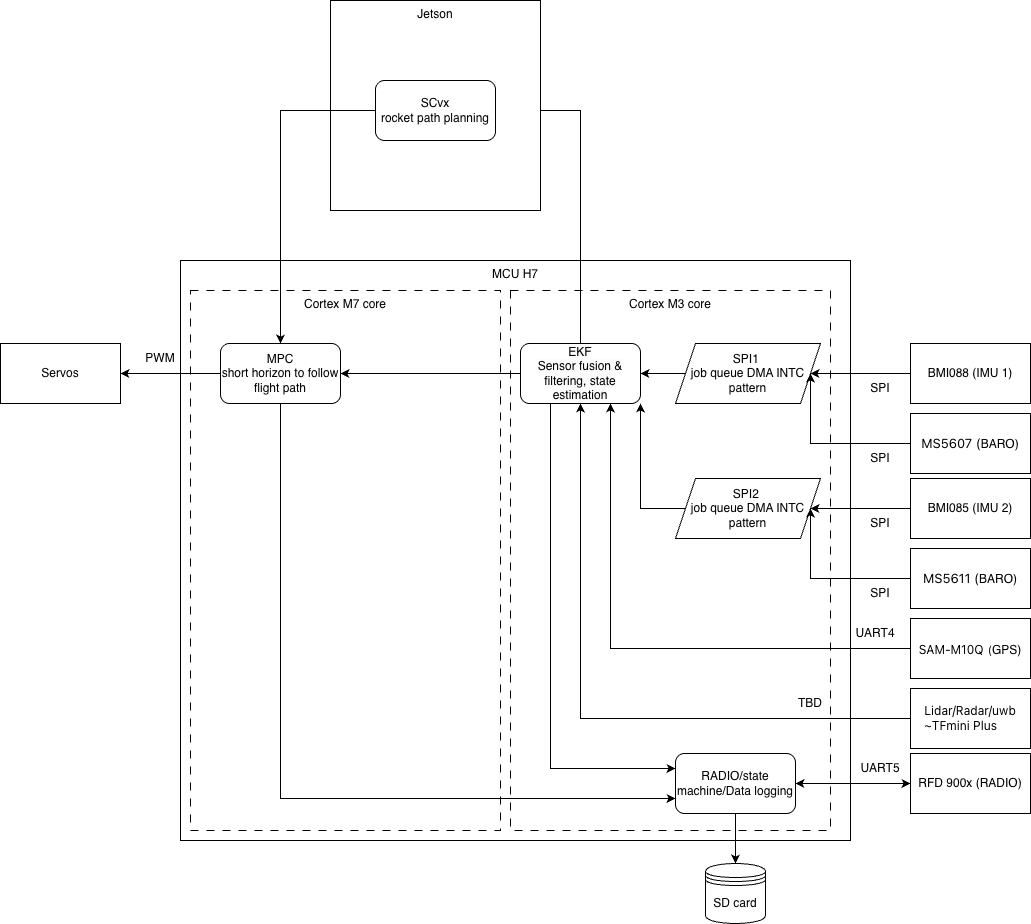

The diagram above was exported from draw.io. Its source (the exported page's mxGraphModel, read from the mxfile embedded in the PNG):
<mxGraphModel dx="1658" dy="526" grid="1" gridSize="10" guides="1" tooltips="1" connect="1" arrows="1" fold="1" page="1" pageScale="1" pageWidth="850" pageHeight="1100" math="0" shadow="0">
  <root>
    <mxCell id="0" />
    <mxCell id="1" parent="0" />
    <mxCell id="LBwli4_LWTPw5SuuIdlg-1" value="&lt;div align=&quot;center&quot;&gt;MCU H7&lt;/div&gt;" style="whiteSpace=wrap;html=1;align=center;verticalAlign=top;" parent="1" vertex="1">
      <mxGeometry x="140" y="350" width="670" height="580" as="geometry" />
    </mxCell>
    <mxCell id="FETO4xNL7X_cnrlVyRqG-4" value="Cortex M3 core" style="rounded=0;whiteSpace=wrap;html=1;verticalAlign=top;dashed=1;dashPattern=8 8;" parent="1" vertex="1">
      <mxGeometry x="470" y="380" width="320" height="540" as="geometry" />
    </mxCell>
    <mxCell id="FETO4xNL7X_cnrlVyRqG-2" value="Cortex M7 core" style="rounded=0;whiteSpace=wrap;html=1;verticalAlign=top;dashed=1;dashPattern=8 8;" parent="1" vertex="1">
      <mxGeometry x="150" y="380" width="310" height="540" as="geometry" />
    </mxCell>
    <mxCell id="VUJYpwhR9JJDDdU3cFUB-7" style="edgeStyle=orthogonalEdgeStyle;rounded=0;orthogonalLoop=1;jettySize=auto;html=1;exitX=0;exitY=0.5;exitDx=0;exitDy=0;entryX=1;entryY=0.5;entryDx=0;entryDy=0;" parent="1" source="H2KEHfUaS3QZT8n0DuKb-1" target="VUJYpwhR9JJDDdU3cFUB-8" edge="1">
      <mxGeometry relative="1" as="geometry" />
    </mxCell>
    <mxCell id="H2KEHfUaS3QZT8n0DuKb-1" value="BMI088 (IMU 1)" style="rounded=0;whiteSpace=wrap;html=1;" parent="1" vertex="1">
      <mxGeometry x="870" y="433" width="120" height="60" as="geometry" />
    </mxCell>
    <mxCell id="yoyOg04bbw5dVruI7sdb-8" style="edgeStyle=orthogonalEdgeStyle;rounded=0;orthogonalLoop=1;jettySize=auto;html=1;exitX=0;exitY=0.5;exitDx=0;exitDy=0;entryX=1;entryY=0.5;entryDx=0;entryDy=0;startArrow=classic;startFill=1;" parent="1" source="SIk9gy1ee8kHsqZs2kCo-1" target="H2KEHfUaS3QZT8n0DuKb-8" edge="1">
      <mxGeometry relative="1" as="geometry" />
    </mxCell>
    <mxCell id="SIk9gy1ee8kHsqZs2kCo-1" value="RFD 900x (RADIO)" style="rounded=0;whiteSpace=wrap;html=1;" parent="1" vertex="1">
      <mxGeometry x="870" y="843" width="120" height="60" as="geometry" />
    </mxCell>
    <mxCell id="yoyOg04bbw5dVruI7sdb-3" style="edgeStyle=orthogonalEdgeStyle;rounded=0;orthogonalLoop=1;jettySize=auto;html=1;exitX=0;exitY=0.5;exitDx=0;exitDy=0;entryX=0.75;entryY=1;entryDx=0;entryDy=0;" parent="1" source="H2KEHfUaS3QZT8n0DuKb-2" target="H2KEHfUaS3QZT8n0DuKb-6" edge="1">
      <mxGeometry relative="1" as="geometry">
        <mxPoint x="759" y="638" as="targetPoint" />
      </mxGeometry>
    </mxCell>
    <mxCell id="H2KEHfUaS3QZT8n0DuKb-2" value="&lt;span style=&quot;font-family: &amp;quot;Atlassian Sans&amp;quot;, ui-sans-serif, -apple-system, &amp;quot;system-ui&amp;quot;, &amp;quot;Segoe UI&amp;quot;, Ubuntu, &amp;quot;Helvetica Neue&amp;quot;, sans-serif; text-align: left; white-space-collapse: preserve; background-color: rgb(255, 255, 255);&quot;&gt;&lt;font&gt;SAM-M10Q&lt;/font&gt;&lt;/span&gt;&lt;span style=&quot;font-family: &amp;quot;Atlassian Sans&amp;quot;, ui-sans-serif, -apple-system, &amp;quot;system-ui&amp;quot;, &amp;quot;Segoe UI&amp;quot;, Ubuntu, &amp;quot;Helvetica Neue&amp;quot;, sans-serif; font-size: 16px; text-align: left; white-space-collapse: preserve; background-color: rgb(255, 255, 255);&quot;&gt; &lt;/span&gt;&lt;span style=&quot;font-family: &amp;quot;Atlassian Sans&amp;quot;, ui-sans-serif, -apple-system, &amp;quot;system-ui&amp;quot;, &amp;quot;Segoe UI&amp;quot;, Ubuntu, &amp;quot;Helvetica Neue&amp;quot;, sans-serif; text-align: left; white-space-collapse: preserve; background-color: rgb(255, 255, 255);&quot;&gt;&lt;font style=&quot;font-size: 11px;&quot;&gt;(&lt;/font&gt;&lt;/span&gt;GPS)" style="rounded=0;whiteSpace=wrap;html=1;fontColor=default;" parent="1" vertex="1">
      <mxGeometry x="870" y="708" width="120" height="60" as="geometry" />
    </mxCell>
    <mxCell id="bZyQli4y5dQRDp_94EkE-16" style="edgeStyle=orthogonalEdgeStyle;rounded=0;orthogonalLoop=1;jettySize=auto;html=1;exitX=0;exitY=0.5;exitDx=0;exitDy=0;entryX=0;entryY=0.5;entryDx=0;entryDy=0;" parent="1" edge="1">
      <mxGeometry relative="1" as="geometry">
        <mxPoint x="870" y="988" as="sourcePoint" />
        <mxPoint x="870" y="988" as="targetPoint" />
      </mxGeometry>
    </mxCell>
    <mxCell id="VUJYpwhR9JJDDdU3cFUB-15" style="edgeStyle=orthogonalEdgeStyle;rounded=0;orthogonalLoop=1;jettySize=auto;html=1;exitX=0;exitY=0.5;exitDx=0;exitDy=0;entryX=1;entryY=0.5;entryDx=0;entryDy=0;" parent="1" source="H2KEHfUaS3QZT8n0DuKb-6" target="bZyQli4y5dQRDp_94EkE-10" edge="1">
      <mxGeometry relative="1" as="geometry">
        <mxPoint x="430" y="498" as="targetPoint" />
      </mxGeometry>
    </mxCell>
    <mxCell id="yoyOg04bbw5dVruI7sdb-18" style="edgeStyle=orthogonalEdgeStyle;rounded=0;orthogonalLoop=1;jettySize=auto;html=1;exitX=0.25;exitY=1;exitDx=0;exitDy=0;entryX=0;entryY=0.25;entryDx=0;entryDy=0;" parent="1" source="H2KEHfUaS3QZT8n0DuKb-6" target="H2KEHfUaS3QZT8n0DuKb-8" edge="1">
      <mxGeometry relative="1" as="geometry" />
    </mxCell>
    <mxCell id="FETO4xNL7X_cnrlVyRqG-8" style="edgeStyle=orthogonalEdgeStyle;rounded=0;orthogonalLoop=1;jettySize=auto;html=1;exitX=0.5;exitY=0;exitDx=0;exitDy=0;entryX=1;entryY=0.5;entryDx=0;entryDy=0;" parent="1" source="H2KEHfUaS3QZT8n0DuKb-6" target="FETO4xNL7X_cnrlVyRqG-7" edge="1">
      <mxGeometry relative="1" as="geometry" />
    </mxCell>
    <mxCell id="H2KEHfUaS3QZT8n0DuKb-6" value="&lt;div&gt;&lt;span style=&quot;color: rgb(0, 0, 0); font-family: Helvetica; font-size: 12px; font-style: normal; font-variant-ligatures: normal; font-variant-caps: normal; font-weight: 400; letter-spacing: normal; orphans: 2; text-align: center; text-indent: 0px; text-transform: none; widows: 2; word-spacing: 0px; -webkit-text-stroke-width: 0px; white-space: normal; background-color: rgb(251, 251, 251); text-decoration-thickness: initial; text-decoration-style: initial; text-decoration-color: initial; float: none; display: inline !important;&quot;&gt;EKF&lt;/span&gt;&lt;/div&gt;&lt;span style=&quot;color: rgb(0, 0, 0); font-family: Helvetica; font-size: 12px; font-style: normal; font-variant-ligatures: normal; font-variant-caps: normal; font-weight: 400; letter-spacing: normal; orphans: 2; text-align: center; text-indent: 0px; text-transform: none; widows: 2; word-spacing: 0px; -webkit-text-stroke-width: 0px; white-space: normal; background-color: rgb(251, 251, 251); text-decoration-thickness: initial; text-decoration-style: initial; text-decoration-color: initial; float: none; display: inline !important;&quot;&gt;Sensor fusion &amp;amp; filtering, state estimation&lt;/span&gt;" style="rounded=1;whiteSpace=wrap;html=1;" parent="1" vertex="1">
      <mxGeometry x="480" y="433" width="120" height="60" as="geometry" />
    </mxCell>
    <mxCell id="FETO4xNL7X_cnrlVyRqG-5" style="edgeStyle=orthogonalEdgeStyle;rounded=0;orthogonalLoop=1;jettySize=auto;html=1;exitX=0;exitY=0.5;exitDx=0;exitDy=0;entryX=1;entryY=0.5;entryDx=0;entryDy=0;" parent="1" source="bZyQli4y5dQRDp_94EkE-10" target="yoyOg04bbw5dVruI7sdb-12" edge="1">
      <mxGeometry relative="1" as="geometry" />
    </mxCell>
    <mxCell id="bZyQli4y5dQRDp_94EkE-10" value="&lt;div&gt;MPC&lt;/div&gt;&lt;div&gt;short horizon to follow flight path&lt;/div&gt;" style="rounded=1;whiteSpace=wrap;html=1;" parent="1" vertex="1">
      <mxGeometry x="180" y="433" width="120" height="60" as="geometry" />
    </mxCell>
    <mxCell id="yoyOg04bbw5dVruI7sdb-9" style="edgeStyle=orthogonalEdgeStyle;rounded=0;orthogonalLoop=1;jettySize=auto;html=1;exitX=0.5;exitY=1;exitDx=0;exitDy=0;entryX=0.5;entryY=0;entryDx=0;entryDy=0;" parent="1" source="H2KEHfUaS3QZT8n0DuKb-8" target="bZyQli4y5dQRDp_94EkE-49" edge="1">
      <mxGeometry relative="1" as="geometry" />
    </mxCell>
    <mxCell id="yoyOg04bbw5dVruI7sdb-19" style="edgeStyle=orthogonalEdgeStyle;rounded=0;orthogonalLoop=1;jettySize=auto;html=1;exitX=0;exitY=0.75;exitDx=0;exitDy=0;entryX=0.5;entryY=1;entryDx=0;entryDy=0;startArrow=classic;startFill=1;endArrow=none;endFill=0;" parent="1" source="H2KEHfUaS3QZT8n0DuKb-8" target="bZyQli4y5dQRDp_94EkE-10" edge="1">
      <mxGeometry relative="1" as="geometry" />
    </mxCell>
    <mxCell id="H2KEHfUaS3QZT8n0DuKb-8" value="RADIO/state machine/Data logging" style="rounded=1;whiteSpace=wrap;html=1;" parent="1" vertex="1">
      <mxGeometry x="635" y="843" width="120" height="60" as="geometry" />
    </mxCell>
    <mxCell id="bZyQli4y5dQRDp_94EkE-18" style="edgeStyle=orthogonalEdgeStyle;rounded=0;orthogonalLoop=1;jettySize=auto;html=1;exitX=0;exitY=0.5;exitDx=0;exitDy=0;entryX=1;entryY=0.5;entryDx=0;entryDy=0;" parent="1" source="VUJYpwhR9JJDDdU3cFUB-8" target="H2KEHfUaS3QZT8n0DuKb-6" edge="1">
      <mxGeometry relative="1" as="geometry" />
    </mxCell>
    <mxCell id="VUJYpwhR9JJDDdU3cFUB-8" value="SPI1&amp;nbsp;&lt;div&gt;job queue DMA INTC&lt;/div&gt;&lt;div&gt;pattern&lt;/div&gt;" style="shape=parallelogram;perimeter=parallelogramPerimeter;whiteSpace=wrap;html=1;fixedSize=1;" parent="1" vertex="1">
      <mxGeometry x="635" y="433" width="145" height="60" as="geometry" />
    </mxCell>
    <mxCell id="bZyQli4y5dQRDp_94EkE-49" value="SD card" style="shape=datastore;whiteSpace=wrap;html=1;" parent="1" vertex="1">
      <mxGeometry x="665" y="953" width="60" height="60" as="geometry" />
    </mxCell>
    <mxCell id="yboBbGaRbovF2-Ji4O62-8" style="edgeStyle=orthogonalEdgeStyle;rounded=0;orthogonalLoop=1;jettySize=auto;html=1;exitX=0;exitY=0.5;exitDx=0;exitDy=0;entryX=1;entryY=0.5;entryDx=0;entryDy=0;" parent="1" source="yoyOg04bbw5dVruI7sdb-5" target="VUJYpwhR9JJDDdU3cFUB-8" edge="1">
      <mxGeometry relative="1" as="geometry" />
    </mxCell>
    <mxCell id="yoyOg04bbw5dVruI7sdb-5" value="&lt;span style=&quot;font-family: &amp;quot;Atlassian Sans&amp;quot;, ui-sans-serif, -apple-system, &amp;quot;system-ui&amp;quot;, &amp;quot;Segoe UI&amp;quot;, Ubuntu, &amp;quot;Helvetica Neue&amp;quot;, sans-serif; font-size: 13px; text-align: left; white-space-collapse: preserve; background-color: rgb(255, 255, 255);&quot;&gt;MS5607 (&lt;/span&gt;BARO)" style="rounded=0;whiteSpace=wrap;html=1;fontColor=default;" parent="1" vertex="1">
      <mxGeometry x="870" y="503" width="120" height="60" as="geometry" />
    </mxCell>
    <mxCell id="yoyOg04bbw5dVruI7sdb-12" value="Servos" style="rounded=0;whiteSpace=wrap;html=1;" parent="1" vertex="1">
      <mxGeometry x="-40" y="433" width="120" height="60" as="geometry" />
    </mxCell>
    <mxCell id="yoyOg04bbw5dVruI7sdb-26" style="edgeStyle=orthogonalEdgeStyle;rounded=0;orthogonalLoop=1;jettySize=auto;html=1;exitX=0;exitY=0.5;exitDx=0;exitDy=0;entryX=0.5;entryY=1;entryDx=0;entryDy=0;" parent="1" source="yoyOg04bbw5dVruI7sdb-24" target="H2KEHfUaS3QZT8n0DuKb-6" edge="1">
      <mxGeometry relative="1" as="geometry" />
    </mxCell>
    <mxCell id="yoyOg04bbw5dVruI7sdb-24" value="&lt;div style=&quot;text-align: left;&quot;&gt;&lt;span style=&quot;color: light-dark(rgb(0, 0, 0), rgb(255, 255, 255)); white-space-collapse: preserve; background-color: rgb(255, 255, 255);&quot;&gt;&lt;font face=&quot;Atlassian Sans, ui-sans-serif, -apple-system, system-ui, Segoe UI, Ubuntu, Helvetica Neue, sans-serif&quot;&gt;Lidar/Radar/uwb&lt;/font&gt;&lt;/span&gt;&lt;/div&gt;&lt;div style=&quot;text-align: left;&quot;&gt;&lt;span style=&quot;color: light-dark(rgb(0, 0, 0), rgb(255, 255, 255)); white-space-collapse: preserve; background-color: rgb(255, 255, 255);&quot;&gt;&lt;font face=&quot;Atlassian Sans, ui-sans-serif, -apple-system, system-ui, Segoe UI, Ubuntu, Helvetica Neue, sans-serif&quot;&gt;~&lt;/font&gt;&lt;/span&gt;&lt;span style=&quot;background-color: transparent; color: light-dark(rgb(0, 0, 0), rgb(255, 255, 255)); white-space-collapse: preserve; text-align: center;&quot;&gt;&lt;font face=&quot;Atlassian Sans, ui-sans-serif, -apple-system, system-ui, Segoe UI, Ubuntu, Helvetica Neue, sans-serif&quot;&gt;TFmini Plus&lt;/font&gt;&lt;/span&gt;&lt;/div&gt;" style="rounded=0;whiteSpace=wrap;html=1;fontColor=default;" parent="1" vertex="1">
      <mxGeometry x="870" y="778" width="120" height="60" as="geometry" />
    </mxCell>
    <mxCell id="yoyOg04bbw5dVruI7sdb-27" value="TBD" style="text;html=1;align=center;verticalAlign=middle;whiteSpace=wrap;rounded=0;" parent="1" vertex="1">
      <mxGeometry x="740" y="778" width="60" height="30" as="geometry" />
    </mxCell>
    <mxCell id="yoyOg04bbw5dVruI7sdb-31" value="SPI" style="text;html=1;align=center;verticalAlign=middle;whiteSpace=wrap;rounded=0;" parent="1" vertex="1">
      <mxGeometry x="810" y="463" width="60" height="30" as="geometry" />
    </mxCell>
    <mxCell id="yoyOg04bbw5dVruI7sdb-32" value="SPI" style="text;html=1;align=center;verticalAlign=middle;whiteSpace=wrap;rounded=0;" parent="1" vertex="1">
      <mxGeometry x="810" y="533" width="60" height="30" as="geometry" />
    </mxCell>
    <mxCell id="yoyOg04bbw5dVruI7sdb-33" value="UART4" style="text;html=1;align=center;verticalAlign=middle;whiteSpace=wrap;rounded=0;" parent="1" vertex="1">
      <mxGeometry x="800" y="708" width="70" height="30" as="geometry" />
    </mxCell>
    <mxCell id="yoyOg04bbw5dVruI7sdb-36" value="UART5" style="text;html=1;align=center;verticalAlign=middle;whiteSpace=wrap;rounded=0;" parent="1" vertex="1">
      <mxGeometry x="810" y="843" width="60" height="30" as="geometry" />
    </mxCell>
    <mxCell id="yboBbGaRbovF2-Ji4O62-1" style="edgeStyle=orthogonalEdgeStyle;rounded=0;orthogonalLoop=1;jettySize=auto;html=1;exitX=0;exitY=0.5;exitDx=0;exitDy=0;entryX=1;entryY=0.5;entryDx=0;entryDy=0;" parent="1" source="yboBbGaRbovF2-Ji4O62-2" target="yboBbGaRbovF2-Ji4O62-4" edge="1">
      <mxGeometry relative="1" as="geometry" />
    </mxCell>
    <mxCell id="yboBbGaRbovF2-Ji4O62-2" value="BMI085 (IMU 2)" style="rounded=0;whiteSpace=wrap;html=1;" parent="1" vertex="1">
      <mxGeometry x="870" y="568" width="120" height="60" as="geometry" />
    </mxCell>
    <mxCell id="yboBbGaRbovF2-Ji4O62-10" style="edgeStyle=orthogonalEdgeStyle;rounded=0;orthogonalLoop=1;jettySize=auto;html=1;exitX=0;exitY=0.5;exitDx=0;exitDy=0;entryX=1;entryY=1;entryDx=0;entryDy=0;" parent="1" source="yboBbGaRbovF2-Ji4O62-4" target="H2KEHfUaS3QZT8n0DuKb-6" edge="1">
      <mxGeometry relative="1" as="geometry" />
    </mxCell>
    <mxCell id="yboBbGaRbovF2-Ji4O62-4" value="SPI2&amp;nbsp;&lt;div&gt;job queue DMA INTC&lt;/div&gt;&lt;div&gt;pattern&lt;/div&gt;" style="shape=parallelogram;perimeter=parallelogramPerimeter;whiteSpace=wrap;html=1;fixedSize=1;" parent="1" vertex="1">
      <mxGeometry x="635" y="568" width="145" height="60" as="geometry" />
    </mxCell>
    <mxCell id="yboBbGaRbovF2-Ji4O62-9" style="edgeStyle=orthogonalEdgeStyle;rounded=0;orthogonalLoop=1;jettySize=auto;html=1;exitX=0;exitY=0.5;exitDx=0;exitDy=0;entryX=1;entryY=0.5;entryDx=0;entryDy=0;" parent="1" source="yboBbGaRbovF2-Ji4O62-5" target="yboBbGaRbovF2-Ji4O62-4" edge="1">
      <mxGeometry relative="1" as="geometry" />
    </mxCell>
    <mxCell id="yboBbGaRbovF2-Ji4O62-5" value="&lt;span style=&quot;font-family: &amp;quot;Atlassian Sans&amp;quot;, ui-sans-serif, -apple-system, &amp;quot;system-ui&amp;quot;, &amp;quot;Segoe UI&amp;quot;, Ubuntu, &amp;quot;Helvetica Neue&amp;quot;, sans-serif; font-size: 13px; text-align: left; white-space-collapse: preserve; background-color: rgb(255, 255, 255);&quot;&gt;MS5611 (&lt;/span&gt;BARO)" style="rounded=0;whiteSpace=wrap;html=1;fontColor=default;" parent="1" vertex="1">
      <mxGeometry x="870" y="638" width="120" height="60" as="geometry" />
    </mxCell>
    <mxCell id="yboBbGaRbovF2-Ji4O62-6" value="SPI" style="text;html=1;align=center;verticalAlign=middle;whiteSpace=wrap;rounded=0;" parent="1" vertex="1">
      <mxGeometry x="810" y="598" width="60" height="30" as="geometry" />
    </mxCell>
    <mxCell id="yboBbGaRbovF2-Ji4O62-7" value="SPI" style="text;html=1;align=center;verticalAlign=middle;whiteSpace=wrap;rounded=0;" parent="1" vertex="1">
      <mxGeometry x="810" y="668" width="60" height="30" as="geometry" />
    </mxCell>
    <mxCell id="yoyOg04bbw5dVruI7sdb-39" value="PWM" style="text;html=1;align=center;verticalAlign=middle;whiteSpace=wrap;rounded=0;" parent="1" vertex="1">
      <mxGeometry x="90" y="433" width="60" height="30" as="geometry" />
    </mxCell>
    <mxCell id="FETO4xNL7X_cnrlVyRqG-6" value="Jetson" style="whiteSpace=wrap;html=1;aspect=fixed;verticalAlign=top;" parent="1" vertex="1">
      <mxGeometry x="290" y="90" width="210" height="210" as="geometry" />
    </mxCell>
    <mxCell id="FETO4xNL7X_cnrlVyRqG-9" style="edgeStyle=orthogonalEdgeStyle;rounded=0;orthogonalLoop=1;jettySize=auto;html=1;exitX=0;exitY=0.5;exitDx=0;exitDy=0;" parent="1" source="FETO4xNL7X_cnrlVyRqG-7" target="bZyQli4y5dQRDp_94EkE-10" edge="1">
      <mxGeometry relative="1" as="geometry" />
    </mxCell>
    <mxCell id="FETO4xNL7X_cnrlVyRqG-7" value="SCvx&lt;div&gt;rocket path planning&lt;/div&gt;" style="rounded=1;whiteSpace=wrap;html=1;" parent="1" vertex="1">
      <mxGeometry x="335" y="170" width="120" height="60" as="geometry" />
    </mxCell>
  </root>
</mxGraphModel>